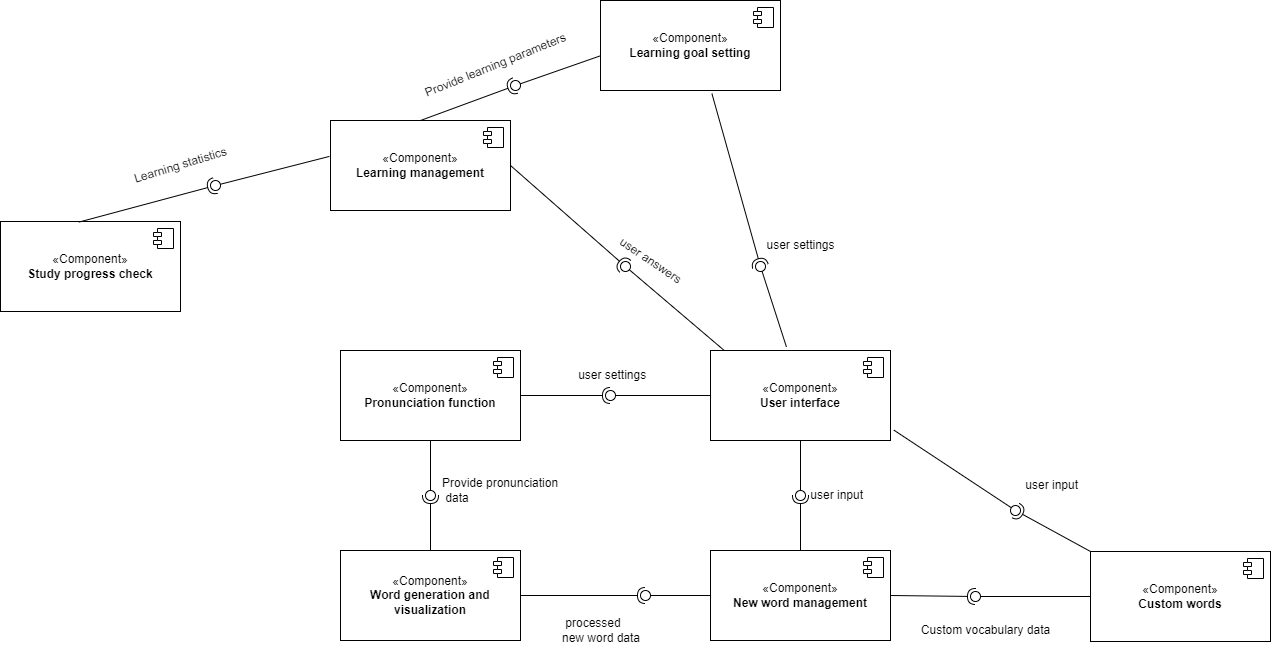

The diagram above was exported from draw.io. Its source (the exported page's mxGraphModel, read from the mxfile embedded in the PNG):
<mxGraphModel dx="2334" dy="606" grid="1" gridSize="10" guides="1" tooltips="1" connect="1" arrows="1" fold="1" page="1" pageScale="1" pageWidth="1200" pageHeight="1600" math="0" shadow="0">
  <root>
    <mxCell id="0" />
    <mxCell id="1" parent="0" />
    <mxCell id="Hc3Tz86l8l19YMrTEk-I-75" value="«Component»&lt;br&gt;&lt;b&gt;User interface&lt;/b&gt;" style="html=1;dropTarget=0;whiteSpace=wrap;" vertex="1" parent="1">
      <mxGeometry x="670" y="590" width="180" height="90" as="geometry" />
    </mxCell>
    <mxCell id="Hc3Tz86l8l19YMrTEk-I-76" value="" style="shape=module;jettyWidth=8;jettyHeight=4;" vertex="1" parent="Hc3Tz86l8l19YMrTEk-I-75">
      <mxGeometry x="1" width="20" height="20" relative="1" as="geometry">
        <mxPoint x="-27" y="7" as="offset" />
      </mxGeometry>
    </mxCell>
    <mxCell id="Hc3Tz86l8l19YMrTEk-I-77" value="«Component»&lt;br&gt;&lt;b&gt;New word management&lt;/b&gt;" style="html=1;dropTarget=0;whiteSpace=wrap;" vertex="1" parent="1">
      <mxGeometry x="670" y="790" width="180" height="90" as="geometry" />
    </mxCell>
    <mxCell id="Hc3Tz86l8l19YMrTEk-I-78" value="" style="shape=module;jettyWidth=8;jettyHeight=4;" vertex="1" parent="Hc3Tz86l8l19YMrTEk-I-77">
      <mxGeometry x="1" width="20" height="20" relative="1" as="geometry">
        <mxPoint x="-27" y="7" as="offset" />
      </mxGeometry>
    </mxCell>
    <mxCell id="Hc3Tz86l8l19YMrTEk-I-79" value="«Component»&lt;br&gt;&lt;b&gt;Custom words&lt;/b&gt;" style="html=1;dropTarget=0;whiteSpace=wrap;" vertex="1" parent="1">
      <mxGeometry x="1050" y="791" width="180" height="90" as="geometry" />
    </mxCell>
    <mxCell id="Hc3Tz86l8l19YMrTEk-I-80" value="" style="shape=module;jettyWidth=8;jettyHeight=4;" vertex="1" parent="Hc3Tz86l8l19YMrTEk-I-79">
      <mxGeometry x="1" width="20" height="20" relative="1" as="geometry">
        <mxPoint x="-27" y="7" as="offset" />
      </mxGeometry>
    </mxCell>
    <mxCell id="Hc3Tz86l8l19YMrTEk-I-81" value="" style="rounded=0;orthogonalLoop=1;jettySize=auto;html=1;endArrow=halfCircle;endFill=0;endSize=6;strokeWidth=1;sketch=0;exitX=0.5;exitY=0;exitDx=0;exitDy=0;" edge="1" target="Hc3Tz86l8l19YMrTEk-I-83" parent="1" source="Hc3Tz86l8l19YMrTEk-I-77">
      <mxGeometry relative="1" as="geometry">
        <mxPoint x="780" y="735" as="sourcePoint" />
      </mxGeometry>
    </mxCell>
    <mxCell id="Hc3Tz86l8l19YMrTEk-I-82" value="" style="rounded=0;orthogonalLoop=1;jettySize=auto;html=1;endArrow=oval;endFill=0;sketch=0;sourcePerimeterSpacing=0;targetPerimeterSpacing=0;endSize=10;exitX=0.5;exitY=1;exitDx=0;exitDy=0;" edge="1" target="Hc3Tz86l8l19YMrTEk-I-83" parent="1" source="Hc3Tz86l8l19YMrTEk-I-75">
      <mxGeometry relative="1" as="geometry">
        <mxPoint x="740" y="735" as="sourcePoint" />
      </mxGeometry>
    </mxCell>
    <mxCell id="Hc3Tz86l8l19YMrTEk-I-83" value="" style="ellipse;whiteSpace=wrap;html=1;align=center;aspect=fixed;fillColor=none;strokeColor=none;resizable=0;perimeter=centerPerimeter;rotatable=0;allowArrows=0;points=[];outlineConnect=1;" vertex="1" parent="1">
      <mxGeometry x="755" y="730" width="10" height="10" as="geometry" />
    </mxCell>
    <mxCell id="Hc3Tz86l8l19YMrTEk-I-84" value="&amp;nbsp;user&amp;nbsp;input" style="text;html=1;align=left;verticalAlign=middle;resizable=0;points=[];autosize=1;strokeColor=none;fillColor=none;" vertex="1" parent="1">
      <mxGeometry x="765" y="720" width="80" height="30" as="geometry" />
    </mxCell>
    <mxCell id="Hc3Tz86l8l19YMrTEk-I-85" value="«Component»&lt;br&gt;&lt;b&gt;Word generation and visualization&lt;/b&gt;" style="html=1;dropTarget=0;whiteSpace=wrap;" vertex="1" parent="1">
      <mxGeometry x="300" y="790" width="180" height="90" as="geometry" />
    </mxCell>
    <mxCell id="Hc3Tz86l8l19YMrTEk-I-86" value="" style="shape=module;jettyWidth=8;jettyHeight=4;" vertex="1" parent="Hc3Tz86l8l19YMrTEk-I-85">
      <mxGeometry x="1" width="20" height="20" relative="1" as="geometry">
        <mxPoint x="-27" y="7" as="offset" />
      </mxGeometry>
    </mxCell>
    <mxCell id="Hc3Tz86l8l19YMrTEk-I-87" value="" style="rounded=0;orthogonalLoop=1;jettySize=auto;html=1;endArrow=halfCircle;endFill=0;endSize=6;strokeWidth=1;sketch=0;exitX=1;exitY=0.5;exitDx=0;exitDy=0;" edge="1" target="Hc3Tz86l8l19YMrTEk-I-89" parent="1" source="Hc3Tz86l8l19YMrTEk-I-85">
      <mxGeometry relative="1" as="geometry">
        <mxPoint x="630" y="835" as="sourcePoint" />
      </mxGeometry>
    </mxCell>
    <mxCell id="Hc3Tz86l8l19YMrTEk-I-88" value="" style="rounded=0;orthogonalLoop=1;jettySize=auto;html=1;endArrow=oval;endFill=0;sketch=0;sourcePerimeterSpacing=0;targetPerimeterSpacing=0;endSize=10;exitX=0;exitY=0.5;exitDx=0;exitDy=0;" edge="1" target="Hc3Tz86l8l19YMrTEk-I-89" parent="1" source="Hc3Tz86l8l19YMrTEk-I-77">
      <mxGeometry relative="1" as="geometry">
        <mxPoint x="590" y="835" as="sourcePoint" />
      </mxGeometry>
    </mxCell>
    <mxCell id="Hc3Tz86l8l19YMrTEk-I-89" value="" style="ellipse;whiteSpace=wrap;html=1;align=center;aspect=fixed;fillColor=none;strokeColor=none;resizable=0;perimeter=centerPerimeter;rotatable=0;allowArrows=0;points=[];outlineConnect=1;" vertex="1" parent="1">
      <mxGeometry x="600" y="830" width="10" height="10" as="geometry" />
    </mxCell>
    <mxCell id="Hc3Tz86l8l19YMrTEk-I-90" value="&amp;nbsp;processed &lt;br&gt;new word data" style="text;html=1;align=left;verticalAlign=middle;resizable=0;points=[];autosize=1;strokeColor=none;fillColor=none;" vertex="1" parent="1">
      <mxGeometry x="520" y="850" width="100" height="40" as="geometry" />
    </mxCell>
    <mxCell id="Hc3Tz86l8l19YMrTEk-I-91" value="" style="rounded=0;orthogonalLoop=1;jettySize=auto;html=1;endArrow=halfCircle;endFill=0;endSize=6;strokeWidth=1;sketch=0;exitX=1;exitY=0.5;exitDx=0;exitDy=0;" edge="1" target="Hc3Tz86l8l19YMrTEk-I-93" parent="1" source="Hc3Tz86l8l19YMrTEk-I-77">
      <mxGeometry relative="1" as="geometry">
        <mxPoint x="940" y="836" as="sourcePoint" />
      </mxGeometry>
    </mxCell>
    <mxCell id="Hc3Tz86l8l19YMrTEk-I-92" value="" style="rounded=0;orthogonalLoop=1;jettySize=auto;html=1;endArrow=oval;endFill=0;sketch=0;sourcePerimeterSpacing=0;targetPerimeterSpacing=0;endSize=10;exitX=0;exitY=0.5;exitDx=0;exitDy=0;" edge="1" target="Hc3Tz86l8l19YMrTEk-I-93" parent="1" source="Hc3Tz86l8l19YMrTEk-I-79">
      <mxGeometry relative="1" as="geometry">
        <mxPoint x="900" y="836" as="sourcePoint" />
      </mxGeometry>
    </mxCell>
    <mxCell id="Hc3Tz86l8l19YMrTEk-I-93" value="" style="ellipse;whiteSpace=wrap;html=1;align=center;aspect=fixed;fillColor=none;strokeColor=none;resizable=0;perimeter=centerPerimeter;rotatable=0;allowArrows=0;points=[];outlineConnect=1;" vertex="1" parent="1">
      <mxGeometry x="930" y="831" width="10" height="10" as="geometry" />
    </mxCell>
    <mxCell id="Hc3Tz86l8l19YMrTEk-I-94" value="Custom vocabulary data" style="text;html=1;align=center;verticalAlign=middle;resizable=0;points=[];autosize=1;strokeColor=none;fillColor=none;" vertex="1" parent="1">
      <mxGeometry x="870" y="855" width="150" height="30" as="geometry" />
    </mxCell>
    <mxCell id="Hc3Tz86l8l19YMrTEk-I-95" value="" style="rounded=0;orthogonalLoop=1;jettySize=auto;html=1;endArrow=halfCircle;endFill=0;endSize=6;strokeWidth=1;sketch=0;exitX=0;exitY=0;exitDx=0;exitDy=0;" edge="1" target="Hc3Tz86l8l19YMrTEk-I-97" parent="1" source="Hc3Tz86l8l19YMrTEk-I-79">
      <mxGeometry relative="1" as="geometry">
        <mxPoint x="990" y="760" as="sourcePoint" />
      </mxGeometry>
    </mxCell>
    <mxCell id="Hc3Tz86l8l19YMrTEk-I-96" value="" style="rounded=0;orthogonalLoop=1;jettySize=auto;html=1;endArrow=oval;endFill=0;sketch=0;sourcePerimeterSpacing=0;targetPerimeterSpacing=0;endSize=10;exitX=1.019;exitY=0.885;exitDx=0;exitDy=0;exitPerimeter=0;" edge="1" target="Hc3Tz86l8l19YMrTEk-I-97" parent="1" source="Hc3Tz86l8l19YMrTEk-I-75">
      <mxGeometry relative="1" as="geometry">
        <mxPoint x="950" y="760" as="sourcePoint" />
      </mxGeometry>
    </mxCell>
    <mxCell id="Hc3Tz86l8l19YMrTEk-I-97" value="" style="ellipse;whiteSpace=wrap;html=1;align=center;aspect=fixed;fillColor=none;strokeColor=none;resizable=0;perimeter=centerPerimeter;rotatable=0;allowArrows=0;points=[];outlineConnect=1;" vertex="1" parent="1">
      <mxGeometry x="970" y="745" width="10" height="10" as="geometry" />
    </mxCell>
    <mxCell id="Hc3Tz86l8l19YMrTEk-I-98" value="&amp;nbsp;user input" style="text;html=1;align=left;verticalAlign=middle;resizable=0;points=[];autosize=1;strokeColor=none;fillColor=none;" vertex="1" parent="1">
      <mxGeometry x="980" y="710" width="80" height="30" as="geometry" />
    </mxCell>
    <mxCell id="Hc3Tz86l8l19YMrTEk-I-99" value="«Component»&lt;br&gt;&lt;b&gt;Pronunciation function&lt;/b&gt;" style="html=1;dropTarget=0;whiteSpace=wrap;" vertex="1" parent="1">
      <mxGeometry x="300" y="590" width="180" height="90" as="geometry" />
    </mxCell>
    <mxCell id="Hc3Tz86l8l19YMrTEk-I-100" value="" style="shape=module;jettyWidth=8;jettyHeight=4;" vertex="1" parent="Hc3Tz86l8l19YMrTEk-I-99">
      <mxGeometry x="1" width="20" height="20" relative="1" as="geometry">
        <mxPoint x="-27" y="7" as="offset" />
      </mxGeometry>
    </mxCell>
    <mxCell id="Hc3Tz86l8l19YMrTEk-I-104" value="" style="rounded=0;orthogonalLoop=1;jettySize=auto;html=1;endArrow=halfCircle;endFill=0;endSize=6;strokeWidth=1;sketch=0;exitX=1;exitY=0.5;exitDx=0;exitDy=0;" edge="1" target="Hc3Tz86l8l19YMrTEk-I-106" parent="1" source="Hc3Tz86l8l19YMrTEk-I-99">
      <mxGeometry relative="1" as="geometry">
        <mxPoint x="490" y="700" as="sourcePoint" />
      </mxGeometry>
    </mxCell>
    <mxCell id="Hc3Tz86l8l19YMrTEk-I-105" value="" style="rounded=0;orthogonalLoop=1;jettySize=auto;html=1;endArrow=oval;endFill=0;sketch=0;sourcePerimeterSpacing=0;targetPerimeterSpacing=0;endSize=10;exitX=0;exitY=0.5;exitDx=0;exitDy=0;" edge="1" target="Hc3Tz86l8l19YMrTEk-I-106" parent="1" source="Hc3Tz86l8l19YMrTEk-I-75">
      <mxGeometry relative="1" as="geometry">
        <mxPoint x="550" y="635" as="sourcePoint" />
      </mxGeometry>
    </mxCell>
    <mxCell id="Hc3Tz86l8l19YMrTEk-I-106" value="" style="ellipse;whiteSpace=wrap;html=1;align=center;aspect=fixed;fillColor=none;strokeColor=none;resizable=0;perimeter=centerPerimeter;rotatable=0;allowArrows=0;points=[];outlineConnect=1;" vertex="1" parent="1">
      <mxGeometry x="565" y="630" width="10" height="10" as="geometry" />
    </mxCell>
    <mxCell id="Hc3Tz86l8l19YMrTEk-I-107" value="&amp;nbsp;user settings" style="text;html=1;align=center;verticalAlign=middle;resizable=0;points=[];autosize=1;strokeColor=none;fillColor=none;" vertex="1" parent="1">
      <mxGeometry x="525" y="600" width="90" height="30" as="geometry" />
    </mxCell>
    <mxCell id="Hc3Tz86l8l19YMrTEk-I-111" value="" style="rounded=0;orthogonalLoop=1;jettySize=auto;html=1;endArrow=halfCircle;endFill=0;endSize=6;strokeWidth=1;sketch=0;exitX=0.5;exitY=0;exitDx=0;exitDy=0;" edge="1" target="Hc3Tz86l8l19YMrTEk-I-113" parent="1" source="Hc3Tz86l8l19YMrTEk-I-85">
      <mxGeometry relative="1" as="geometry">
        <mxPoint x="410" y="735" as="sourcePoint" />
      </mxGeometry>
    </mxCell>
    <mxCell id="Hc3Tz86l8l19YMrTEk-I-112" value="" style="rounded=0;orthogonalLoop=1;jettySize=auto;html=1;endArrow=oval;endFill=0;sketch=0;sourcePerimeterSpacing=0;targetPerimeterSpacing=0;endSize=10;exitX=0.5;exitY=1;exitDx=0;exitDy=0;" edge="1" target="Hc3Tz86l8l19YMrTEk-I-113" parent="1" source="Hc3Tz86l8l19YMrTEk-I-99">
      <mxGeometry relative="1" as="geometry">
        <mxPoint x="370" y="735" as="sourcePoint" />
      </mxGeometry>
    </mxCell>
    <mxCell id="Hc3Tz86l8l19YMrTEk-I-113" value="" style="ellipse;whiteSpace=wrap;html=1;align=center;aspect=fixed;fillColor=none;strokeColor=none;resizable=0;perimeter=centerPerimeter;rotatable=0;allowArrows=0;points=[];outlineConnect=1;" vertex="1" parent="1">
      <mxGeometry x="385" y="730" width="10" height="10" as="geometry" />
    </mxCell>
    <mxCell id="Hc3Tz86l8l19YMrTEk-I-114" value="Provide pronunciation&lt;br&gt;&amp;nbsp;data" style="text;html=1;align=left;verticalAlign=middle;resizable=0;points=[];autosize=1;strokeColor=none;fillColor=none;" vertex="1" parent="1">
      <mxGeometry x="400" y="710" width="140" height="40" as="geometry" />
    </mxCell>
    <mxCell id="Hc3Tz86l8l19YMrTEk-I-115" value="«Component»&lt;br&gt;&lt;b&gt;Learning management&lt;/b&gt;" style="html=1;dropTarget=0;whiteSpace=wrap;" vertex="1" parent="1">
      <mxGeometry x="290" y="360" width="180" height="90" as="geometry" />
    </mxCell>
    <mxCell id="Hc3Tz86l8l19YMrTEk-I-116" value="" style="shape=module;jettyWidth=8;jettyHeight=4;" vertex="1" parent="Hc3Tz86l8l19YMrTEk-I-115">
      <mxGeometry x="1" width="20" height="20" relative="1" as="geometry">
        <mxPoint x="-27" y="7" as="offset" />
      </mxGeometry>
    </mxCell>
    <mxCell id="Hc3Tz86l8l19YMrTEk-I-117" value="" style="rounded=0;orthogonalLoop=1;jettySize=auto;html=1;endArrow=halfCircle;endFill=0;endSize=6;strokeWidth=1;sketch=0;exitX=1;exitY=0.5;exitDx=0;exitDy=0;" edge="1" target="Hc3Tz86l8l19YMrTEk-I-119" parent="1" source="Hc3Tz86l8l19YMrTEk-I-115">
      <mxGeometry relative="1" as="geometry">
        <mxPoint x="625" y="485" as="sourcePoint" />
      </mxGeometry>
    </mxCell>
    <mxCell id="Hc3Tz86l8l19YMrTEk-I-118" value="" style="rounded=0;orthogonalLoop=1;jettySize=auto;html=1;endArrow=oval;endFill=0;sketch=0;sourcePerimeterSpacing=0;targetPerimeterSpacing=0;endSize=10;exitX=0.074;exitY=-0.004;exitDx=0;exitDy=0;exitPerimeter=0;" edge="1" target="Hc3Tz86l8l19YMrTEk-I-119" parent="1" source="Hc3Tz86l8l19YMrTEk-I-75">
      <mxGeometry relative="1" as="geometry">
        <mxPoint x="585" y="485" as="sourcePoint" />
      </mxGeometry>
    </mxCell>
    <mxCell id="Hc3Tz86l8l19YMrTEk-I-119" value="" style="ellipse;whiteSpace=wrap;html=1;align=center;aspect=fixed;fillColor=none;strokeColor=none;resizable=0;perimeter=centerPerimeter;rotatable=0;allowArrows=0;points=[];outlineConnect=1;" vertex="1" parent="1">
      <mxGeometry x="580" y="501" width="10" height="10" as="geometry" />
    </mxCell>
    <mxCell id="Hc3Tz86l8l19YMrTEk-I-120" value="user answers" style="text;html=1;align=center;verticalAlign=middle;resizable=0;points=[];autosize=1;strokeColor=none;fillColor=none;spacingBottom=-1;rotation=34;" vertex="1" parent="1">
      <mxGeometry x="565" y="490" width="90" height="20" as="geometry" />
    </mxCell>
    <mxCell id="Hc3Tz86l8l19YMrTEk-I-121" value="«Component»&lt;br&gt;&lt;b&gt;Learning goal setting&lt;/b&gt;" style="html=1;dropTarget=0;whiteSpace=wrap;" vertex="1" parent="1">
      <mxGeometry x="560" y="240" width="180" height="90" as="geometry" />
    </mxCell>
    <mxCell id="Hc3Tz86l8l19YMrTEk-I-122" value="" style="shape=module;jettyWidth=8;jettyHeight=4;" vertex="1" parent="Hc3Tz86l8l19YMrTEk-I-121">
      <mxGeometry x="1" width="20" height="20" relative="1" as="geometry">
        <mxPoint x="-27" y="7" as="offset" />
      </mxGeometry>
    </mxCell>
    <mxCell id="Hc3Tz86l8l19YMrTEk-I-123" value="" style="rounded=0;orthogonalLoop=1;jettySize=auto;html=1;endArrow=halfCircle;endFill=0;endSize=6;strokeWidth=1;sketch=0;exitX=0.5;exitY=0;exitDx=0;exitDy=0;" edge="1" target="Hc3Tz86l8l19YMrTEk-I-125" parent="1" source="Hc3Tz86l8l19YMrTEk-I-115">
      <mxGeometry relative="1" as="geometry">
        <mxPoint x="394.9999999999998" y="390" as="sourcePoint" />
      </mxGeometry>
    </mxCell>
    <mxCell id="Hc3Tz86l8l19YMrTEk-I-124" value="" style="rounded=0;orthogonalLoop=1;jettySize=auto;html=1;endArrow=oval;endFill=0;sketch=0;sourcePerimeterSpacing=0;targetPerimeterSpacing=0;endSize=10;exitX=-0.004;exitY=0.617;exitDx=0;exitDy=0;exitPerimeter=0;" edge="1" target="Hc3Tz86l8l19YMrTEk-I-125" parent="1" source="Hc3Tz86l8l19YMrTEk-I-121">
      <mxGeometry relative="1" as="geometry">
        <mxPoint x="400" y="326" as="sourcePoint" />
      </mxGeometry>
    </mxCell>
    <mxCell id="Hc3Tz86l8l19YMrTEk-I-125" value="" style="ellipse;whiteSpace=wrap;html=1;align=center;aspect=fixed;fillColor=none;strokeColor=none;resizable=0;perimeter=centerPerimeter;rotatable=0;allowArrows=0;points=[];outlineConnect=1;" vertex="1" parent="1">
      <mxGeometry x="470" y="320" width="10" height="10" as="geometry" />
    </mxCell>
    <mxCell id="Hc3Tz86l8l19YMrTEk-I-126" value="Provide learning parameters" style="text;html=1;align=center;verticalAlign=middle;resizable=0;points=[];autosize=1;strokeColor=none;fillColor=none;rotation=338;" vertex="1" parent="1">
      <mxGeometry x="370" y="290" width="170" height="30" as="geometry" />
    </mxCell>
    <mxCell id="Hc3Tz86l8l19YMrTEk-I-127" value="" style="rounded=0;orthogonalLoop=1;jettySize=auto;html=1;endArrow=halfCircle;endFill=0;endSize=6;strokeWidth=1;sketch=0;exitX=0.619;exitY=1.035;exitDx=0;exitDy=0;exitPerimeter=0;" edge="1" target="Hc3Tz86l8l19YMrTEk-I-129" parent="1" source="Hc3Tz86l8l19YMrTEk-I-121">
      <mxGeometry relative="1" as="geometry">
        <mxPoint x="740" y="506" as="sourcePoint" />
      </mxGeometry>
    </mxCell>
    <mxCell id="Hc3Tz86l8l19YMrTEk-I-128" value="" style="rounded=0;orthogonalLoop=1;jettySize=auto;html=1;endArrow=oval;endFill=0;sketch=0;sourcePerimeterSpacing=0;targetPerimeterSpacing=0;endSize=10;exitX=0.422;exitY=-0.039;exitDx=0;exitDy=0;exitPerimeter=0;" edge="1" target="Hc3Tz86l8l19YMrTEk-I-129" parent="1" source="Hc3Tz86l8l19YMrTEk-I-75">
      <mxGeometry relative="1" as="geometry">
        <mxPoint x="700" y="506" as="sourcePoint" />
      </mxGeometry>
    </mxCell>
    <mxCell id="Hc3Tz86l8l19YMrTEk-I-129" value="" style="ellipse;whiteSpace=wrap;html=1;align=center;aspect=fixed;fillColor=none;strokeColor=none;resizable=0;perimeter=centerPerimeter;rotatable=0;allowArrows=0;points=[];outlineConnect=1;" vertex="1" parent="1">
      <mxGeometry x="715" y="501" width="10" height="10" as="geometry" />
    </mxCell>
    <mxCell id="Hc3Tz86l8l19YMrTEk-I-130" value="user settings" style="text;html=1;align=center;verticalAlign=middle;resizable=0;points=[];autosize=1;strokeColor=none;fillColor=none;" vertex="1" parent="1">
      <mxGeometry x="715" y="470" width="90" height="30" as="geometry" />
    </mxCell>
    <mxCell id="Hc3Tz86l8l19YMrTEk-I-132" value="«Component»&lt;br&gt;&lt;b&gt;Study progress check&lt;/b&gt;" style="html=1;dropTarget=0;whiteSpace=wrap;" vertex="1" parent="1">
      <mxGeometry x="-40" y="461" width="180" height="90" as="geometry" />
    </mxCell>
    <mxCell id="Hc3Tz86l8l19YMrTEk-I-133" value="" style="shape=module;jettyWidth=8;jettyHeight=4;" vertex="1" parent="Hc3Tz86l8l19YMrTEk-I-132">
      <mxGeometry x="1" width="20" height="20" relative="1" as="geometry">
        <mxPoint x="-27" y="7" as="offset" />
      </mxGeometry>
    </mxCell>
    <mxCell id="Hc3Tz86l8l19YMrTEk-I-134" value="" style="rounded=0;orthogonalLoop=1;jettySize=auto;html=1;endArrow=halfCircle;endFill=0;endSize=6;strokeWidth=1;sketch=0;exitX=0.435;exitY=0.007;exitDx=0;exitDy=0;exitPerimeter=0;" edge="1" target="Hc3Tz86l8l19YMrTEk-I-136" parent="1" source="Hc3Tz86l8l19YMrTEk-I-132">
      <mxGeometry relative="1" as="geometry">
        <mxPoint x="130" y="395" as="sourcePoint" />
      </mxGeometry>
    </mxCell>
    <mxCell id="Hc3Tz86l8l19YMrTEk-I-135" value="" style="rounded=0;orthogonalLoop=1;jettySize=auto;html=1;endArrow=oval;endFill=0;sketch=0;sourcePerimeterSpacing=0;targetPerimeterSpacing=0;endSize=10;exitX=-0.006;exitY=0.399;exitDx=0;exitDy=0;exitPerimeter=0;" edge="1" target="Hc3Tz86l8l19YMrTEk-I-136" parent="1" source="Hc3Tz86l8l19YMrTEk-I-115">
      <mxGeometry relative="1" as="geometry">
        <mxPoint x="90" y="395" as="sourcePoint" />
      </mxGeometry>
    </mxCell>
    <mxCell id="Hc3Tz86l8l19YMrTEk-I-136" value="" style="ellipse;whiteSpace=wrap;html=1;align=center;aspect=fixed;fillColor=none;strokeColor=none;resizable=0;perimeter=centerPerimeter;rotatable=0;allowArrows=0;points=[];outlineConnect=1;" vertex="1" parent="1">
      <mxGeometry x="170" y="420" width="10" height="10" as="geometry" />
    </mxCell>
    <mxCell id="Hc3Tz86l8l19YMrTEk-I-137" value="Learning statistics" style="text;html=1;align=center;verticalAlign=middle;resizable=0;points=[];autosize=1;strokeColor=none;fillColor=none;rotation=343;" vertex="1" parent="1">
      <mxGeometry x="80" y="390" width="120" height="30" as="geometry" />
    </mxCell>
  </root>
</mxGraphModel>